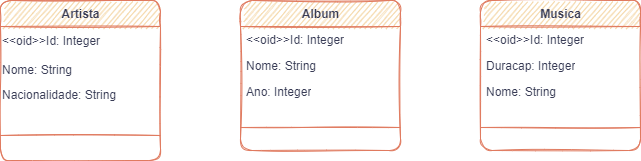

The diagram above was exported from draw.io. Its source (the exported page's mxGraphModel, read from the mxfile embedded in the PNG):
<mxGraphModel dx="1422" dy="754" grid="1" gridSize="10" guides="1" tooltips="1" connect="1" arrows="1" fold="1" page="1" pageScale="1" pageWidth="827" pageHeight="1169" background="#F4F1DE" math="0" shadow="0">
  <root>
    <mxCell id="0" />
    <mxCell id="1" parent="0" />
    <mxCell id="Ixei-B1Mh5EQpuG5GvPN-41" value="&lt;font&gt;Artista&lt;/font&gt;" style="swimlane;fontStyle=1;align=center;verticalAlign=top;childLayout=stackLayout;horizontal=1;startSize=26;horizontalStack=0;resizeParent=1;resizeParentMax=0;resizeLast=0;collapsible=1;marginBottom=0;fontFamily=Helvetica;fontSize=12;html=1;rounded=1;sketch=1;fillColor=#F2CC8F;strokeColor=#E07A5F;fontColor=#393C56;" parent="1" vertex="1">
      <mxGeometry x="60" y="80" width="160" height="160" as="geometry" />
    </mxCell>
    <object label="&amp;lt;&amp;lt;oid&amp;gt;&amp;gt;Id: Integer" placeholders="1" id="Ixei-B1Mh5EQpuG5GvPN-54">
      <mxCell style="text;html=1;align=left;verticalAlign=middle;resizable=0;points=[];autosize=1;fontSize=12;fontFamily=Helvetica;rounded=1;sketch=1;fontColor=#393C56;" parent="Ixei-B1Mh5EQpuG5GvPN-41" vertex="1">
        <mxGeometry y="26" width="160" height="30" as="geometry" />
      </mxCell>
    </object>
    <mxCell id="Ixei-B1Mh5EQpuG5GvPN-42" value="Nome: String" style="text;strokeColor=none;fillColor=none;align=left;verticalAlign=top;spacingLeft=0;spacingRight=0;overflow=hidden;rotatable=0;points=[[0,0.5],[1,0.5]];portConstraint=eastwest;fontFamily=Helvetica;fontSize=12;html=1;rounded=1;sketch=1;fontColor=#393C56;" parent="Ixei-B1Mh5EQpuG5GvPN-41" vertex="1">
      <mxGeometry y="56" width="160" height="24" as="geometry" />
    </mxCell>
    <mxCell id="Ixei-B1Mh5EQpuG5GvPN-55" value="Nacionalidade: String" style="text;html=1;align=left;verticalAlign=middle;resizable=0;points=[];autosize=1;strokeColor=none;fillColor=none;fontSize=12;fontFamily=Helvetica;rounded=1;sketch=1;fontColor=#393C56;" parent="Ixei-B1Mh5EQpuG5GvPN-41" vertex="1">
      <mxGeometry y="80" width="160" height="30" as="geometry" />
    </mxCell>
    <mxCell id="Ixei-B1Mh5EQpuG5GvPN-43" value="" style="line;strokeWidth=1;fillColor=none;align=left;verticalAlign=middle;spacingTop=-1;spacingLeft=3;spacingRight=3;rotatable=0;labelPosition=right;points=[];portConstraint=eastwest;fontFamily=Helvetica;fontSize=12;html=1;rounded=1;sketch=1;labelBackgroundColor=#F4F1DE;strokeColor=#E07A5F;fontColor=#393C56;" parent="Ixei-B1Mh5EQpuG5GvPN-41" vertex="1">
      <mxGeometry y="110" width="160" height="50" as="geometry" />
    </mxCell>
    <mxCell id="Ixei-B1Mh5EQpuG5GvPN-45" value="Album" style="swimlane;fontStyle=1;align=center;verticalAlign=top;childLayout=stackLayout;horizontal=1;startSize=26;horizontalStack=0;resizeParent=1;resizeParentMax=0;resizeLast=0;collapsible=1;marginBottom=0;fontFamily=Helvetica;fontSize=12;html=1;rounded=1;sketch=1;fillColor=#F2CC8F;strokeColor=#E07A5F;fontColor=#393C56;" parent="1" vertex="1">
      <mxGeometry x="300" y="80" width="160" height="150" as="geometry" />
    </mxCell>
    <mxCell id="Ixei-B1Mh5EQpuG5GvPN-46" value="&amp;lt;&amp;lt;oid&amp;gt;&amp;gt;Id: Integer" style="text;strokeColor=none;fillColor=none;align=left;verticalAlign=top;spacingLeft=4;spacingRight=4;overflow=hidden;rotatable=0;points=[[0,0.5],[1,0.5]];portConstraint=eastwest;fontFamily=Helvetica;fontSize=12;html=1;rounded=1;sketch=1;fontColor=#393C56;" parent="Ixei-B1Mh5EQpuG5GvPN-45" vertex="1">
      <mxGeometry y="26" width="160" height="26" as="geometry" />
    </mxCell>
    <mxCell id="Ixei-B1Mh5EQpuG5GvPN-58" value="Nome: String" style="text;strokeColor=none;fillColor=none;align=left;verticalAlign=top;spacingLeft=4;spacingRight=4;overflow=hidden;rotatable=0;points=[[0,0.5],[1,0.5]];portConstraint=eastwest;fontFamily=Helvetica;fontSize=12;html=1;rounded=1;sketch=1;fontColor=#393C56;" parent="Ixei-B1Mh5EQpuG5GvPN-45" vertex="1">
      <mxGeometry y="52" width="160" height="26" as="geometry" />
    </mxCell>
    <mxCell id="Ixei-B1Mh5EQpuG5GvPN-60" value="Ano: Integer" style="text;strokeColor=none;fillColor=none;align=left;verticalAlign=top;spacingLeft=4;spacingRight=4;overflow=hidden;rotatable=0;points=[[0,0.5],[1,0.5]];portConstraint=eastwest;fontFamily=Helvetica;fontSize=12;html=1;rounded=1;sketch=1;fontColor=#393C56;" parent="Ixei-B1Mh5EQpuG5GvPN-45" vertex="1">
      <mxGeometry y="78" width="160" height="26" as="geometry" />
    </mxCell>
    <mxCell id="Ixei-B1Mh5EQpuG5GvPN-47" value="" style="line;strokeWidth=1;fillColor=none;align=left;verticalAlign=middle;spacingTop=-1;spacingLeft=3;spacingRight=3;rotatable=0;labelPosition=right;points=[];portConstraint=eastwest;fontFamily=Helvetica;fontSize=12;html=1;rounded=1;sketch=1;labelBackgroundColor=#F4F1DE;strokeColor=#E07A5F;fontColor=#393C56;" parent="Ixei-B1Mh5EQpuG5GvPN-45" vertex="1">
      <mxGeometry y="104" width="160" height="46" as="geometry" />
    </mxCell>
    <mxCell id="Ixei-B1Mh5EQpuG5GvPN-49" value="Musica" style="swimlane;fontStyle=1;align=center;verticalAlign=top;childLayout=stackLayout;horizontal=1;startSize=26;horizontalStack=0;resizeParent=1;resizeParentMax=0;resizeLast=0;collapsible=1;marginBottom=0;fontFamily=Helvetica;fontSize=12;html=1;rounded=1;sketch=1;fillColor=#F2CC8F;strokeColor=#E07A5F;fontColor=#393C56;" parent="1" vertex="1">
      <mxGeometry x="540" y="80" width="160" height="150" as="geometry" />
    </mxCell>
    <mxCell id="Ixei-B1Mh5EQpuG5GvPN-70" value="&lt;span style=&quot;&quot;&gt;&amp;lt;&amp;lt;oid&amp;gt;&amp;gt;Id: Integer&lt;/span&gt;" style="text;strokeColor=none;fillColor=none;align=left;verticalAlign=top;spacingLeft=4;spacingRight=4;overflow=hidden;rotatable=0;points=[[0,0.5],[1,0.5]];portConstraint=eastwest;rounded=1;fontFamily=Helvetica;fontSize=12;html=1;sketch=1;fontColor=#393C56;" parent="Ixei-B1Mh5EQpuG5GvPN-49" vertex="1">
      <mxGeometry y="26" width="160" height="26" as="geometry" />
    </mxCell>
    <mxCell id="Ixei-B1Mh5EQpuG5GvPN-61" value="Duracap: Integer" style="text;strokeColor=none;fillColor=none;align=left;verticalAlign=top;spacingLeft=4;spacingRight=4;overflow=hidden;rotatable=0;points=[[0,0.5],[1,0.5]];portConstraint=eastwest;fontFamily=Helvetica;fontSize=12;html=1;rounded=1;sketch=1;fontColor=#393C56;" parent="Ixei-B1Mh5EQpuG5GvPN-49" vertex="1">
      <mxGeometry y="52" width="160" height="26" as="geometry" />
    </mxCell>
    <mxCell id="Ixei-B1Mh5EQpuG5GvPN-50" value="Nome: String" style="text;strokeColor=none;fillColor=none;align=left;verticalAlign=top;spacingLeft=4;spacingRight=4;overflow=hidden;rotatable=0;points=[[0,0.5],[1,0.5]];portConstraint=eastwest;fontFamily=Helvetica;fontSize=12;html=1;rounded=1;sketch=1;fontColor=#393C56;" parent="Ixei-B1Mh5EQpuG5GvPN-49" vertex="1">
      <mxGeometry y="78" width="160" height="26" as="geometry" />
    </mxCell>
    <mxCell id="Ixei-B1Mh5EQpuG5GvPN-51" value="" style="line;strokeWidth=1;fillColor=none;align=left;verticalAlign=middle;spacingTop=-1;spacingLeft=3;spacingRight=3;rotatable=0;labelPosition=right;points=[];portConstraint=eastwest;fontFamily=Helvetica;fontSize=12;html=1;rounded=1;sketch=1;labelBackgroundColor=#F4F1DE;strokeColor=#E07A5F;fontColor=#393C56;" parent="Ixei-B1Mh5EQpuG5GvPN-49" vertex="1">
      <mxGeometry y="104" width="160" height="46" as="geometry" />
    </mxCell>
  </root>
</mxGraphModel>